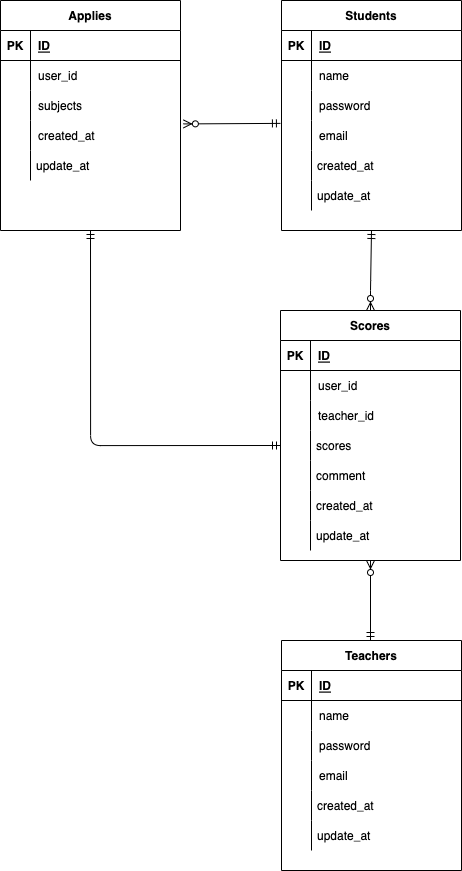

The diagram above was exported from draw.io. Its source (the exported page's mxGraphModel, read from the mxfile embedded in the PNG):
<mxGraphModel dx="1231" dy="1236" grid="1" gridSize="10" guides="1" tooltips="1" connect="1" arrows="1" fold="1" page="1" pageScale="1" pageWidth="827" pageHeight="1169" math="0" shadow="0">
  <root>
    <mxCell id="0" />
    <mxCell id="1" parent="0" />
    <mxCell id="17" value="Students" style="shape=table;startSize=30;container=1;collapsible=1;childLayout=tableLayout;fixedRows=1;rowLines=0;fontStyle=1;align=center;resizeLast=1;" parent="1" vertex="1">
      <mxGeometry x="441" y="190" width="180" height="230" as="geometry" />
    </mxCell>
    <mxCell id="18" value="" style="shape=partialRectangle;collapsible=0;dropTarget=0;pointerEvents=0;fillColor=none;top=0;left=0;bottom=1;right=0;points=[[0,0.5],[1,0.5]];portConstraint=eastwest;" parent="17" vertex="1">
      <mxGeometry y="30" width="180" height="30" as="geometry" />
    </mxCell>
    <mxCell id="19" value="PK" style="shape=partialRectangle;connectable=0;fillColor=none;top=0;left=0;bottom=0;right=0;fontStyle=1;overflow=hidden;" parent="18" vertex="1">
      <mxGeometry width="30" height="30" as="geometry">
        <mxRectangle width="30" height="30" as="alternateBounds" />
      </mxGeometry>
    </mxCell>
    <mxCell id="20" value="ID" style="shape=partialRectangle;connectable=0;fillColor=none;top=0;left=0;bottom=0;right=0;align=left;spacingLeft=6;fontStyle=5;overflow=hidden;" parent="18" vertex="1">
      <mxGeometry x="30" width="150" height="30" as="geometry">
        <mxRectangle width="150" height="30" as="alternateBounds" />
      </mxGeometry>
    </mxCell>
    <mxCell id="21" value="" style="shape=partialRectangle;collapsible=0;dropTarget=0;pointerEvents=0;fillColor=none;top=0;left=0;bottom=0;right=0;points=[[0,0.5],[1,0.5]];portConstraint=eastwest;" parent="17" vertex="1">
      <mxGeometry y="60" width="180" height="30" as="geometry" />
    </mxCell>
    <mxCell id="22" value="" style="shape=partialRectangle;connectable=0;fillColor=none;top=0;left=0;bottom=0;right=0;editable=1;overflow=hidden;" parent="21" vertex="1">
      <mxGeometry width="30" height="30" as="geometry">
        <mxRectangle width="30" height="30" as="alternateBounds" />
      </mxGeometry>
    </mxCell>
    <mxCell id="23" value="name" style="shape=partialRectangle;connectable=0;fillColor=none;top=0;left=0;bottom=0;right=0;align=left;spacingLeft=6;overflow=hidden;" parent="21" vertex="1">
      <mxGeometry x="30" width="150" height="30" as="geometry">
        <mxRectangle width="150" height="30" as="alternateBounds" />
      </mxGeometry>
    </mxCell>
    <mxCell id="24" value="" style="shape=partialRectangle;collapsible=0;dropTarget=0;pointerEvents=0;fillColor=none;top=0;left=0;bottom=0;right=0;points=[[0,0.5],[1,0.5]];portConstraint=eastwest;" parent="17" vertex="1">
      <mxGeometry y="90" width="180" height="30" as="geometry" />
    </mxCell>
    <mxCell id="25" value="" style="shape=partialRectangle;connectable=0;fillColor=none;top=0;left=0;bottom=0;right=0;editable=1;overflow=hidden;" parent="24" vertex="1">
      <mxGeometry width="30" height="30" as="geometry">
        <mxRectangle width="30" height="30" as="alternateBounds" />
      </mxGeometry>
    </mxCell>
    <mxCell id="26" value="password" style="shape=partialRectangle;connectable=0;fillColor=none;top=0;left=0;bottom=0;right=0;align=left;spacingLeft=6;overflow=hidden;" parent="24" vertex="1">
      <mxGeometry x="30" width="150" height="30" as="geometry">
        <mxRectangle width="150" height="30" as="alternateBounds" />
      </mxGeometry>
    </mxCell>
    <mxCell id="27" value="" style="shape=partialRectangle;collapsible=0;dropTarget=0;pointerEvents=0;fillColor=none;top=0;left=0;bottom=0;right=0;points=[[0,0.5],[1,0.5]];portConstraint=eastwest;" parent="17" vertex="1">
      <mxGeometry y="120" width="180" height="30" as="geometry" />
    </mxCell>
    <mxCell id="28" value="" style="shape=partialRectangle;connectable=0;fillColor=none;top=0;left=0;bottom=0;right=0;editable=1;overflow=hidden;" parent="27" vertex="1">
      <mxGeometry width="30" height="30" as="geometry">
        <mxRectangle width="30" height="30" as="alternateBounds" />
      </mxGeometry>
    </mxCell>
    <mxCell id="29" value="email" style="shape=partialRectangle;connectable=0;fillColor=none;top=0;left=0;bottom=0;right=0;align=left;spacingLeft=6;overflow=hidden;" parent="27" vertex="1">
      <mxGeometry x="30" width="150" height="30" as="geometry">
        <mxRectangle width="150" height="30" as="alternateBounds" />
      </mxGeometry>
    </mxCell>
    <mxCell id="30" value="created_at" style="shape=partialRectangle;fillColor=none;align=left;verticalAlign=middle;strokeColor=none;spacingLeft=34;rotatable=0;points=[[0,0.5],[1,0.5]];portConstraint=eastwest;dropTarget=0;" parent="1" vertex="1">
      <mxGeometry x="441" y="340" width="90" height="30" as="geometry" />
    </mxCell>
    <mxCell id="31" value="" style="shape=partialRectangle;top=0;left=0;bottom=0;fillColor=none;stokeWidth=1;align=left;verticalAlign=middle;spacingLeft=4;spacingRight=4;overflow=hidden;rotatable=0;points=[];portConstraint=eastwest;part=1;" parent="30" vertex="1" connectable="0">
      <mxGeometry width="30" height="30" as="geometry" />
    </mxCell>
    <mxCell id="32" value="update_at" style="shape=partialRectangle;fillColor=none;align=left;verticalAlign=middle;strokeColor=none;spacingLeft=34;rotatable=0;points=[[0,0.5],[1,0.5]];portConstraint=eastwest;dropTarget=0;" parent="1" vertex="1">
      <mxGeometry x="441" y="370" width="90" height="30" as="geometry" />
    </mxCell>
    <mxCell id="33" value="" style="shape=partialRectangle;top=0;left=0;bottom=0;fillColor=none;stokeWidth=1;align=left;verticalAlign=middle;spacingLeft=4;spacingRight=4;overflow=hidden;rotatable=0;points=[];portConstraint=eastwest;part=1;" parent="32" vertex="1" connectable="0">
      <mxGeometry width="30" height="30" as="geometry" />
    </mxCell>
    <mxCell id="34" value="Applies" style="shape=table;startSize=30;container=1;collapsible=1;childLayout=tableLayout;fixedRows=1;rowLines=0;fontStyle=1;align=center;resizeLast=1;" parent="1" vertex="1">
      <mxGeometry x="160" y="190" width="180" height="230" as="geometry" />
    </mxCell>
    <mxCell id="35" value="" style="shape=partialRectangle;collapsible=0;dropTarget=0;pointerEvents=0;fillColor=none;top=0;left=0;bottom=1;right=0;points=[[0,0.5],[1,0.5]];portConstraint=eastwest;" parent="34" vertex="1">
      <mxGeometry y="30" width="180" height="30" as="geometry" />
    </mxCell>
    <mxCell id="36" value="PK" style="shape=partialRectangle;connectable=0;fillColor=none;top=0;left=0;bottom=0;right=0;fontStyle=1;overflow=hidden;" parent="35" vertex="1">
      <mxGeometry width="30" height="30" as="geometry">
        <mxRectangle width="30" height="30" as="alternateBounds" />
      </mxGeometry>
    </mxCell>
    <mxCell id="37" value="ID" style="shape=partialRectangle;connectable=0;fillColor=none;top=0;left=0;bottom=0;right=0;align=left;spacingLeft=6;fontStyle=5;overflow=hidden;" parent="35" vertex="1">
      <mxGeometry x="30" width="150" height="30" as="geometry">
        <mxRectangle width="150" height="30" as="alternateBounds" />
      </mxGeometry>
    </mxCell>
    <mxCell id="38" value="" style="shape=partialRectangle;collapsible=0;dropTarget=0;pointerEvents=0;fillColor=none;top=0;left=0;bottom=0;right=0;points=[[0,0.5],[1,0.5]];portConstraint=eastwest;" parent="34" vertex="1">
      <mxGeometry y="60" width="180" height="30" as="geometry" />
    </mxCell>
    <mxCell id="39" value="" style="shape=partialRectangle;connectable=0;fillColor=none;top=0;left=0;bottom=0;right=0;editable=1;overflow=hidden;" parent="38" vertex="1">
      <mxGeometry width="30" height="30" as="geometry">
        <mxRectangle width="30" height="30" as="alternateBounds" />
      </mxGeometry>
    </mxCell>
    <mxCell id="40" value="user_id" style="shape=partialRectangle;connectable=0;fillColor=none;top=0;left=0;bottom=0;right=0;align=left;spacingLeft=6;overflow=hidden;" parent="38" vertex="1">
      <mxGeometry x="30" width="150" height="30" as="geometry">
        <mxRectangle width="150" height="30" as="alternateBounds" />
      </mxGeometry>
    </mxCell>
    <mxCell id="41" value="" style="shape=partialRectangle;collapsible=0;dropTarget=0;pointerEvents=0;fillColor=none;top=0;left=0;bottom=0;right=0;points=[[0,0.5],[1,0.5]];portConstraint=eastwest;" parent="34" vertex="1">
      <mxGeometry y="90" width="180" height="30" as="geometry" />
    </mxCell>
    <mxCell id="42" value="" style="shape=partialRectangle;connectable=0;fillColor=none;top=0;left=0;bottom=0;right=0;editable=1;overflow=hidden;" parent="41" vertex="1">
      <mxGeometry width="30" height="30" as="geometry">
        <mxRectangle width="30" height="30" as="alternateBounds" />
      </mxGeometry>
    </mxCell>
    <mxCell id="43" value="subjects" style="shape=partialRectangle;connectable=0;fillColor=none;top=0;left=0;bottom=0;right=0;align=left;spacingLeft=6;overflow=hidden;" parent="41" vertex="1">
      <mxGeometry x="30" width="150" height="30" as="geometry">
        <mxRectangle width="150" height="30" as="alternateBounds" />
      </mxGeometry>
    </mxCell>
    <mxCell id="44" value="" style="shape=partialRectangle;collapsible=0;dropTarget=0;pointerEvents=0;fillColor=none;top=0;left=0;bottom=0;right=0;points=[[0,0.5],[1,0.5]];portConstraint=eastwest;" parent="34" vertex="1">
      <mxGeometry y="120" width="180" height="30" as="geometry" />
    </mxCell>
    <mxCell id="45" value="" style="shape=partialRectangle;connectable=0;fillColor=none;top=0;left=0;bottom=0;right=0;editable=1;overflow=hidden;" parent="44" vertex="1">
      <mxGeometry width="30" height="30" as="geometry">
        <mxRectangle width="30" height="30" as="alternateBounds" />
      </mxGeometry>
    </mxCell>
    <mxCell id="46" value="created_at" style="shape=partialRectangle;connectable=0;fillColor=none;top=0;left=0;bottom=0;right=0;align=left;spacingLeft=6;overflow=hidden;" parent="44" vertex="1">
      <mxGeometry x="30" width="150" height="30" as="geometry">
        <mxRectangle width="150" height="30" as="alternateBounds" />
      </mxGeometry>
    </mxCell>
    <mxCell id="49" value="update_at" style="shape=partialRectangle;fillColor=none;align=left;verticalAlign=middle;strokeColor=none;spacingLeft=34;rotatable=0;points=[[0,0.5],[1,0.5]];portConstraint=eastwest;dropTarget=0;" parent="1" vertex="1">
      <mxGeometry x="160" y="340" width="90" height="30" as="geometry" />
    </mxCell>
    <mxCell id="50" value="" style="shape=partialRectangle;top=0;left=0;bottom=0;fillColor=none;stokeWidth=1;align=left;verticalAlign=middle;spacingLeft=4;spacingRight=4;overflow=hidden;rotatable=0;points=[];portConstraint=eastwest;part=1;" parent="49" vertex="1" connectable="0">
      <mxGeometry width="30" height="30" as="geometry" />
    </mxCell>
    <mxCell id="51" value="Teachers" style="shape=table;startSize=30;container=1;collapsible=1;childLayout=tableLayout;fixedRows=1;rowLines=0;fontStyle=1;align=center;resizeLast=1;" parent="1" vertex="1">
      <mxGeometry x="441" y="830" width="180" height="230" as="geometry" />
    </mxCell>
    <mxCell id="52" value="" style="shape=partialRectangle;collapsible=0;dropTarget=0;pointerEvents=0;fillColor=none;top=0;left=0;bottom=1;right=0;points=[[0,0.5],[1,0.5]];portConstraint=eastwest;" parent="51" vertex="1">
      <mxGeometry y="30" width="180" height="30" as="geometry" />
    </mxCell>
    <mxCell id="53" value="PK" style="shape=partialRectangle;connectable=0;fillColor=none;top=0;left=0;bottom=0;right=0;fontStyle=1;overflow=hidden;" parent="52" vertex="1">
      <mxGeometry width="30" height="30" as="geometry">
        <mxRectangle width="30" height="30" as="alternateBounds" />
      </mxGeometry>
    </mxCell>
    <mxCell id="54" value="ID" style="shape=partialRectangle;connectable=0;fillColor=none;top=0;left=0;bottom=0;right=0;align=left;spacingLeft=6;fontStyle=5;overflow=hidden;" parent="52" vertex="1">
      <mxGeometry x="30" width="150" height="30" as="geometry">
        <mxRectangle width="150" height="30" as="alternateBounds" />
      </mxGeometry>
    </mxCell>
    <mxCell id="55" value="" style="shape=partialRectangle;collapsible=0;dropTarget=0;pointerEvents=0;fillColor=none;top=0;left=0;bottom=0;right=0;points=[[0,0.5],[1,0.5]];portConstraint=eastwest;" parent="51" vertex="1">
      <mxGeometry y="60" width="180" height="30" as="geometry" />
    </mxCell>
    <mxCell id="56" value="" style="shape=partialRectangle;connectable=0;fillColor=none;top=0;left=0;bottom=0;right=0;editable=1;overflow=hidden;" parent="55" vertex="1">
      <mxGeometry width="30" height="30" as="geometry">
        <mxRectangle width="30" height="30" as="alternateBounds" />
      </mxGeometry>
    </mxCell>
    <mxCell id="57" value="name" style="shape=partialRectangle;connectable=0;fillColor=none;top=0;left=0;bottom=0;right=0;align=left;spacingLeft=6;overflow=hidden;" parent="55" vertex="1">
      <mxGeometry x="30" width="150" height="30" as="geometry">
        <mxRectangle width="150" height="30" as="alternateBounds" />
      </mxGeometry>
    </mxCell>
    <mxCell id="58" value="" style="shape=partialRectangle;collapsible=0;dropTarget=0;pointerEvents=0;fillColor=none;top=0;left=0;bottom=0;right=0;points=[[0,0.5],[1,0.5]];portConstraint=eastwest;" parent="51" vertex="1">
      <mxGeometry y="90" width="180" height="30" as="geometry" />
    </mxCell>
    <mxCell id="59" value="" style="shape=partialRectangle;connectable=0;fillColor=none;top=0;left=0;bottom=0;right=0;editable=1;overflow=hidden;" parent="58" vertex="1">
      <mxGeometry width="30" height="30" as="geometry">
        <mxRectangle width="30" height="30" as="alternateBounds" />
      </mxGeometry>
    </mxCell>
    <mxCell id="60" value="password" style="shape=partialRectangle;connectable=0;fillColor=none;top=0;left=0;bottom=0;right=0;align=left;spacingLeft=6;overflow=hidden;" parent="58" vertex="1">
      <mxGeometry x="30" width="150" height="30" as="geometry">
        <mxRectangle width="150" height="30" as="alternateBounds" />
      </mxGeometry>
    </mxCell>
    <mxCell id="61" value="" style="shape=partialRectangle;collapsible=0;dropTarget=0;pointerEvents=0;fillColor=none;top=0;left=0;bottom=0;right=0;points=[[0,0.5],[1,0.5]];portConstraint=eastwest;" parent="51" vertex="1">
      <mxGeometry y="120" width="180" height="30" as="geometry" />
    </mxCell>
    <mxCell id="62" value="" style="shape=partialRectangle;connectable=0;fillColor=none;top=0;left=0;bottom=0;right=0;editable=1;overflow=hidden;" parent="61" vertex="1">
      <mxGeometry width="30" height="30" as="geometry">
        <mxRectangle width="30" height="30" as="alternateBounds" />
      </mxGeometry>
    </mxCell>
    <mxCell id="63" value="email" style="shape=partialRectangle;connectable=0;fillColor=none;top=0;left=0;bottom=0;right=0;align=left;spacingLeft=6;overflow=hidden;" parent="61" vertex="1">
      <mxGeometry x="30" width="150" height="30" as="geometry">
        <mxRectangle width="150" height="30" as="alternateBounds" />
      </mxGeometry>
    </mxCell>
    <mxCell id="64" value="created_at" style="shape=partialRectangle;fillColor=none;align=left;verticalAlign=middle;strokeColor=none;spacingLeft=34;rotatable=0;points=[[0,0.5],[1,0.5]];portConstraint=eastwest;dropTarget=0;" parent="1" vertex="1">
      <mxGeometry x="441" y="980" width="90" height="30" as="geometry" />
    </mxCell>
    <mxCell id="65" value="" style="shape=partialRectangle;top=0;left=0;bottom=0;fillColor=none;stokeWidth=1;align=left;verticalAlign=middle;spacingLeft=4;spacingRight=4;overflow=hidden;rotatable=0;points=[];portConstraint=eastwest;part=1;" parent="64" vertex="1" connectable="0">
      <mxGeometry width="30" height="30" as="geometry" />
    </mxCell>
    <mxCell id="66" value="update_at" style="shape=partialRectangle;fillColor=none;align=left;verticalAlign=middle;strokeColor=none;spacingLeft=34;rotatable=0;points=[[0,0.5],[1,0.5]];portConstraint=eastwest;dropTarget=0;" parent="1" vertex="1">
      <mxGeometry x="441" y="1010" width="90" height="30" as="geometry" />
    </mxCell>
    <mxCell id="67" value="" style="shape=partialRectangle;top=0;left=0;bottom=0;fillColor=none;stokeWidth=1;align=left;verticalAlign=middle;spacingLeft=4;spacingRight=4;overflow=hidden;rotatable=0;points=[];portConstraint=eastwest;part=1;" parent="66" vertex="1" connectable="0">
      <mxGeometry width="30" height="30" as="geometry" />
    </mxCell>
    <mxCell id="85" value="Scores" style="shape=table;startSize=30;container=1;collapsible=1;childLayout=tableLayout;fixedRows=1;rowLines=0;fontStyle=1;align=center;resizeLast=1;" parent="1" vertex="1">
      <mxGeometry x="440" y="500" width="180" height="250" as="geometry" />
    </mxCell>
    <mxCell id="86" value="" style="shape=partialRectangle;collapsible=0;dropTarget=0;pointerEvents=0;fillColor=none;top=0;left=0;bottom=1;right=0;points=[[0,0.5],[1,0.5]];portConstraint=eastwest;" parent="85" vertex="1">
      <mxGeometry y="30" width="180" height="30" as="geometry" />
    </mxCell>
    <mxCell id="87" value="PK" style="shape=partialRectangle;connectable=0;fillColor=none;top=0;left=0;bottom=0;right=0;fontStyle=1;overflow=hidden;" parent="86" vertex="1">
      <mxGeometry width="30" height="30" as="geometry">
        <mxRectangle width="30" height="30" as="alternateBounds" />
      </mxGeometry>
    </mxCell>
    <mxCell id="88" value="ID" style="shape=partialRectangle;connectable=0;fillColor=none;top=0;left=0;bottom=0;right=0;align=left;spacingLeft=6;fontStyle=5;overflow=hidden;" parent="86" vertex="1">
      <mxGeometry x="30" width="150" height="30" as="geometry">
        <mxRectangle width="150" height="30" as="alternateBounds" />
      </mxGeometry>
    </mxCell>
    <mxCell id="89" value="" style="shape=partialRectangle;collapsible=0;dropTarget=0;pointerEvents=0;fillColor=none;top=0;left=0;bottom=0;right=0;points=[[0,0.5],[1,0.5]];portConstraint=eastwest;" parent="85" vertex="1">
      <mxGeometry y="60" width="180" height="30" as="geometry" />
    </mxCell>
    <mxCell id="90" value="" style="shape=partialRectangle;connectable=0;fillColor=none;top=0;left=0;bottom=0;right=0;editable=1;overflow=hidden;" parent="89" vertex="1">
      <mxGeometry width="30" height="30" as="geometry">
        <mxRectangle width="30" height="30" as="alternateBounds" />
      </mxGeometry>
    </mxCell>
    <mxCell id="91" value="user_id" style="shape=partialRectangle;connectable=0;fillColor=none;top=0;left=0;bottom=0;right=0;align=left;spacingLeft=6;overflow=hidden;" parent="89" vertex="1">
      <mxGeometry x="30" width="150" height="30" as="geometry">
        <mxRectangle width="150" height="30" as="alternateBounds" />
      </mxGeometry>
    </mxCell>
    <mxCell id="95" value="" style="shape=partialRectangle;collapsible=0;dropTarget=0;pointerEvents=0;fillColor=none;top=0;left=0;bottom=0;right=0;points=[[0,0.5],[1,0.5]];portConstraint=eastwest;" parent="85" vertex="1">
      <mxGeometry y="90" width="180" height="30" as="geometry" />
    </mxCell>
    <mxCell id="96" value="" style="shape=partialRectangle;connectable=0;fillColor=none;top=0;left=0;bottom=0;right=0;editable=1;overflow=hidden;" parent="95" vertex="1">
      <mxGeometry width="30" height="30" as="geometry">
        <mxRectangle width="30" height="30" as="alternateBounds" />
      </mxGeometry>
    </mxCell>
    <mxCell id="97" value="teacher_id" style="shape=partialRectangle;connectable=0;fillColor=none;top=0;left=0;bottom=0;right=0;align=left;spacingLeft=6;overflow=hidden;" parent="95" vertex="1">
      <mxGeometry x="30" width="150" height="30" as="geometry">
        <mxRectangle width="150" height="30" as="alternateBounds" />
      </mxGeometry>
    </mxCell>
    <mxCell id="98" value="created_at" style="shape=partialRectangle;fillColor=none;align=left;verticalAlign=middle;strokeColor=none;spacingLeft=34;rotatable=0;points=[[0,0.5],[1,0.5]];portConstraint=eastwest;dropTarget=0;" parent="1" vertex="1">
      <mxGeometry x="440" y="680" width="90" height="30" as="geometry" />
    </mxCell>
    <mxCell id="99" value="" style="shape=partialRectangle;top=0;left=0;bottom=0;fillColor=none;stokeWidth=1;align=left;verticalAlign=middle;spacingLeft=4;spacingRight=4;overflow=hidden;rotatable=0;points=[];portConstraint=eastwest;part=1;" parent="98" vertex="1" connectable="0">
      <mxGeometry width="30" height="30" as="geometry" />
    </mxCell>
    <mxCell id="100" value="update_at" style="shape=partialRectangle;fillColor=none;align=left;verticalAlign=middle;strokeColor=none;spacingLeft=34;rotatable=0;points=[[0,0.5],[1,0.5]];portConstraint=eastwest;dropTarget=0;" parent="1" vertex="1">
      <mxGeometry x="440" y="710" width="90" height="30" as="geometry" />
    </mxCell>
    <mxCell id="101" value="" style="shape=partialRectangle;top=0;left=0;bottom=0;fillColor=none;stokeWidth=1;align=left;verticalAlign=middle;spacingLeft=4;spacingRight=4;overflow=hidden;rotatable=0;points=[];portConstraint=eastwest;part=1;" parent="100" vertex="1" connectable="0">
      <mxGeometry width="30" height="30" as="geometry" />
    </mxCell>
    <mxCell id="102" value="scores" style="shape=partialRectangle;fillColor=none;align=left;verticalAlign=middle;strokeColor=none;spacingLeft=34;rotatable=0;points=[[0,0.5],[1,0.5]];portConstraint=eastwest;dropTarget=0;" parent="1" vertex="1">
      <mxGeometry x="440" y="620" width="90" height="30" as="geometry" />
    </mxCell>
    <mxCell id="103" value="" style="shape=partialRectangle;top=0;left=0;bottom=0;fillColor=none;stokeWidth=1;align=left;verticalAlign=middle;spacingLeft=4;spacingRight=4;overflow=hidden;rotatable=0;points=[];portConstraint=eastwest;part=1;" parent="102" vertex="1" connectable="0">
      <mxGeometry width="30" height="30" as="geometry" />
    </mxCell>
    <mxCell id="105" value="" style="fontSize=12;html=1;endArrow=ERzeroToMany;startArrow=ERmandOne;entryX=0.5;entryY=1;entryDx=0;entryDy=0;" parent="1" target="85" edge="1">
      <mxGeometry width="100" height="100" relative="1" as="geometry">
        <mxPoint x="530" y="830" as="sourcePoint" />
        <mxPoint x="530" y="760" as="targetPoint" />
      </mxGeometry>
    </mxCell>
    <mxCell id="109" value="" style="fontSize=12;html=1;endArrow=ERzeroToMany;startArrow=ERmandOne;entryX=1.016;entryY=0.114;entryDx=0;entryDy=0;entryPerimeter=0;exitX=-0.006;exitY=0.096;exitDx=0;exitDy=0;exitPerimeter=0;" parent="1" source="27" target="44" edge="1">
      <mxGeometry width="100" height="100" relative="1" as="geometry">
        <mxPoint x="400" y="313" as="sourcePoint" />
        <mxPoint x="340" y="310" as="targetPoint" />
      </mxGeometry>
    </mxCell>
    <mxCell id="110" value="" style="fontSize=12;html=1;endArrow=ERzeroToMany;startArrow=ERmandOne;exitX=0.5;exitY=1;exitDx=0;exitDy=0;" parent="1" source="17" edge="1">
      <mxGeometry width="100" height="100" relative="1" as="geometry">
        <mxPoint x="520" y="420" as="sourcePoint" />
        <mxPoint x="530" y="500" as="targetPoint" />
        <Array as="points">
          <mxPoint x="530" y="480" />
        </Array>
      </mxGeometry>
    </mxCell>
    <mxCell id="114" value="comment" style="shape=partialRectangle;fillColor=none;align=left;verticalAlign=middle;strokeColor=none;spacingLeft=34;rotatable=0;points=[[0,0.5],[1,0.5]];portConstraint=eastwest;dropTarget=0;" vertex="1" parent="1">
      <mxGeometry x="440" y="650" width="90" height="30" as="geometry" />
    </mxCell>
    <mxCell id="115" value="" style="shape=partialRectangle;top=0;left=0;bottom=0;fillColor=none;stokeWidth=1;align=left;verticalAlign=middle;spacingLeft=4;spacingRight=4;overflow=hidden;rotatable=0;points=[];portConstraint=eastwest;part=1;" vertex="1" connectable="0" parent="114">
      <mxGeometry width="30" height="30" as="geometry" />
    </mxCell>
    <mxCell id="116" value="" style="edgeStyle=orthogonalEdgeStyle;fontSize=12;html=1;endArrow=ERmandOne;startArrow=ERmandOne;entryX=0.5;entryY=1;entryDx=0;entryDy=0;exitX=0;exitY=0.5;exitDx=0;exitDy=0;" edge="1" parent="1" source="102" target="34">
      <mxGeometry width="100" height="100" relative="1" as="geometry">
        <mxPoint x="430" y="640" as="sourcePoint" />
        <mxPoint x="300" y="520" as="targetPoint" />
      </mxGeometry>
    </mxCell>
  </root>
</mxGraphModel>